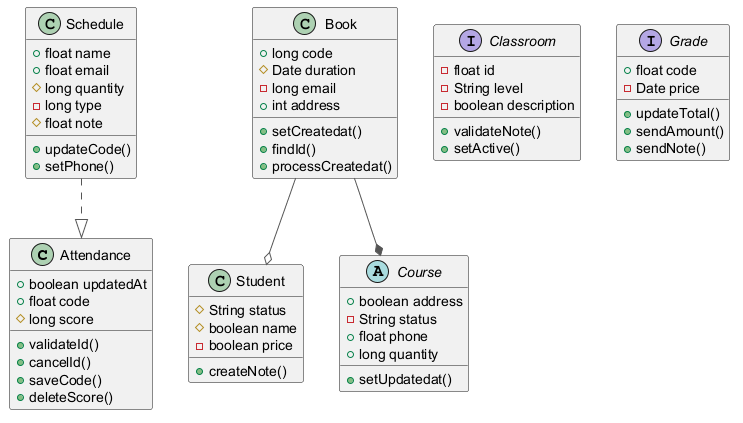

The diagram above was rendered by PlantUML. Its source (embedded in the PNG):
@startuml
skinparam ArrowColor #555555
class Attendance {
  +boolean updatedAt
  +float code
  #long score
  +validateId()
  +cancelId()
  +saveCode()
  +deleteScore()
}
class Student {
  #String status
  #boolean name
  -boolean price
  +createNote()
}
abstract class Course {
  +boolean address
  -String status
  +float phone
  +long quantity
  +setUpdatedat()
}
class Book {
  +long code
  #Date duration
  -long email
  +int address
  +setCreatedat()
  +findId()
  +processCreatedat()
}
interface Classroom {
  -float id
  -String level
  -boolean description
  +validateNote()
  +setActive()
}
class Schedule {
  +float name
  +float email
  #long quantity
  -long type
  #float note
  +updateCode()
  +setPhone()
}
interface Grade {
  +float code
  -Date price
  +updateTotal()
  +sendAmount()
  +sendNote()
}
Book --o Student
Book --* Course
Schedule ..|> Attendance
@enduml